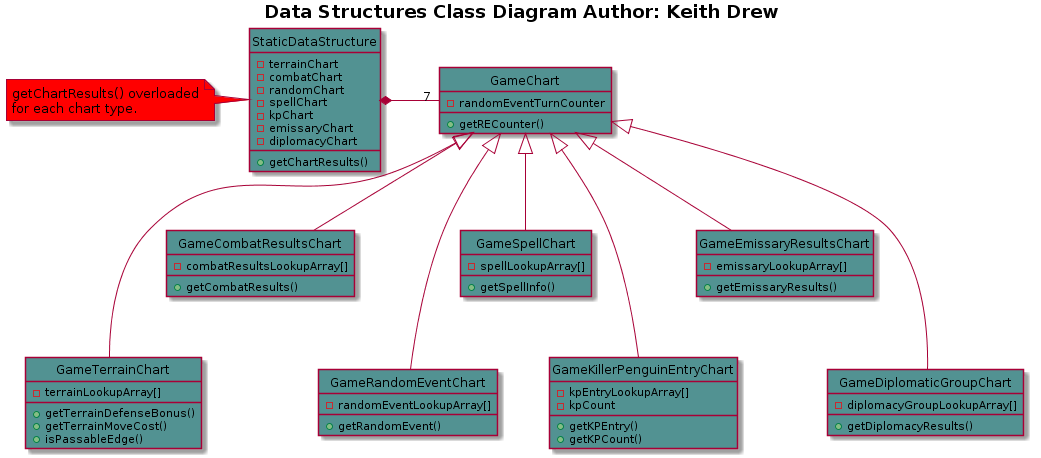

The diagram above was rendered by PlantUML. Its source (embedded in the PNG):
@startuml
hide circle
title <b>Data Structures Class Diagram<b> Author: Keith Drew

StaticDataStructure *- "7" GameChart
GameTerrainChart --up-|> GameChart
GameCombatResultsChart -up-|> GameChart
GameRandomEventChart --up-|> GameChart
GameSpellChart -up-|> GameChart
GameKillerPenguinEntryChart --up-|> GameChart
GameEmissaryResultsChart -up-|> GameChart
GameDiplomaticGroupChart --up-|> GameChart

class StaticDataStructure #529292 {
-terrainChart
-combatChart
-randomChart
-spellChart
-kpChart
-emissaryChart
-diplomacyChart
+getChartResults()
}
note left of StaticDataStructure #red
getChartResults() overloaded
for each chart type.
end note

class GameChart #529292 {
-randomEventTurnCounter
+getRECounter()
}

class GameTerrainChart #529292 {
-terrainLookupArray[]
+getTerrainDefenseBonus()
+getTerrainMoveCost()
+isPassableEdge()
}

class GameCombatResultsChart #529292 {
-combatResultsLookupArray[]
+getCombatResults()
}

class GameRandomEventChart #529292 {
-randomEventLookupArray[]
+getRandomEvent()
}

class GameSpellChart #529292 {
-spellLookupArray[]
+getSpellInfo()
}

class GameKillerPenguinEntryChart #529292 {
-kpEntryLookupArray[]
-kpCount
+getKPEntry()
+getKPCount()
}

class GameEmissaryResultsChart #529292 {
-emissaryLookupArray[]
+getEmissaryResults()
}

class GameDiplomaticGroupChart #529292 {
-diplomacyGroupLookupArray[]
+getDiplomacyResults()
}

@enduml